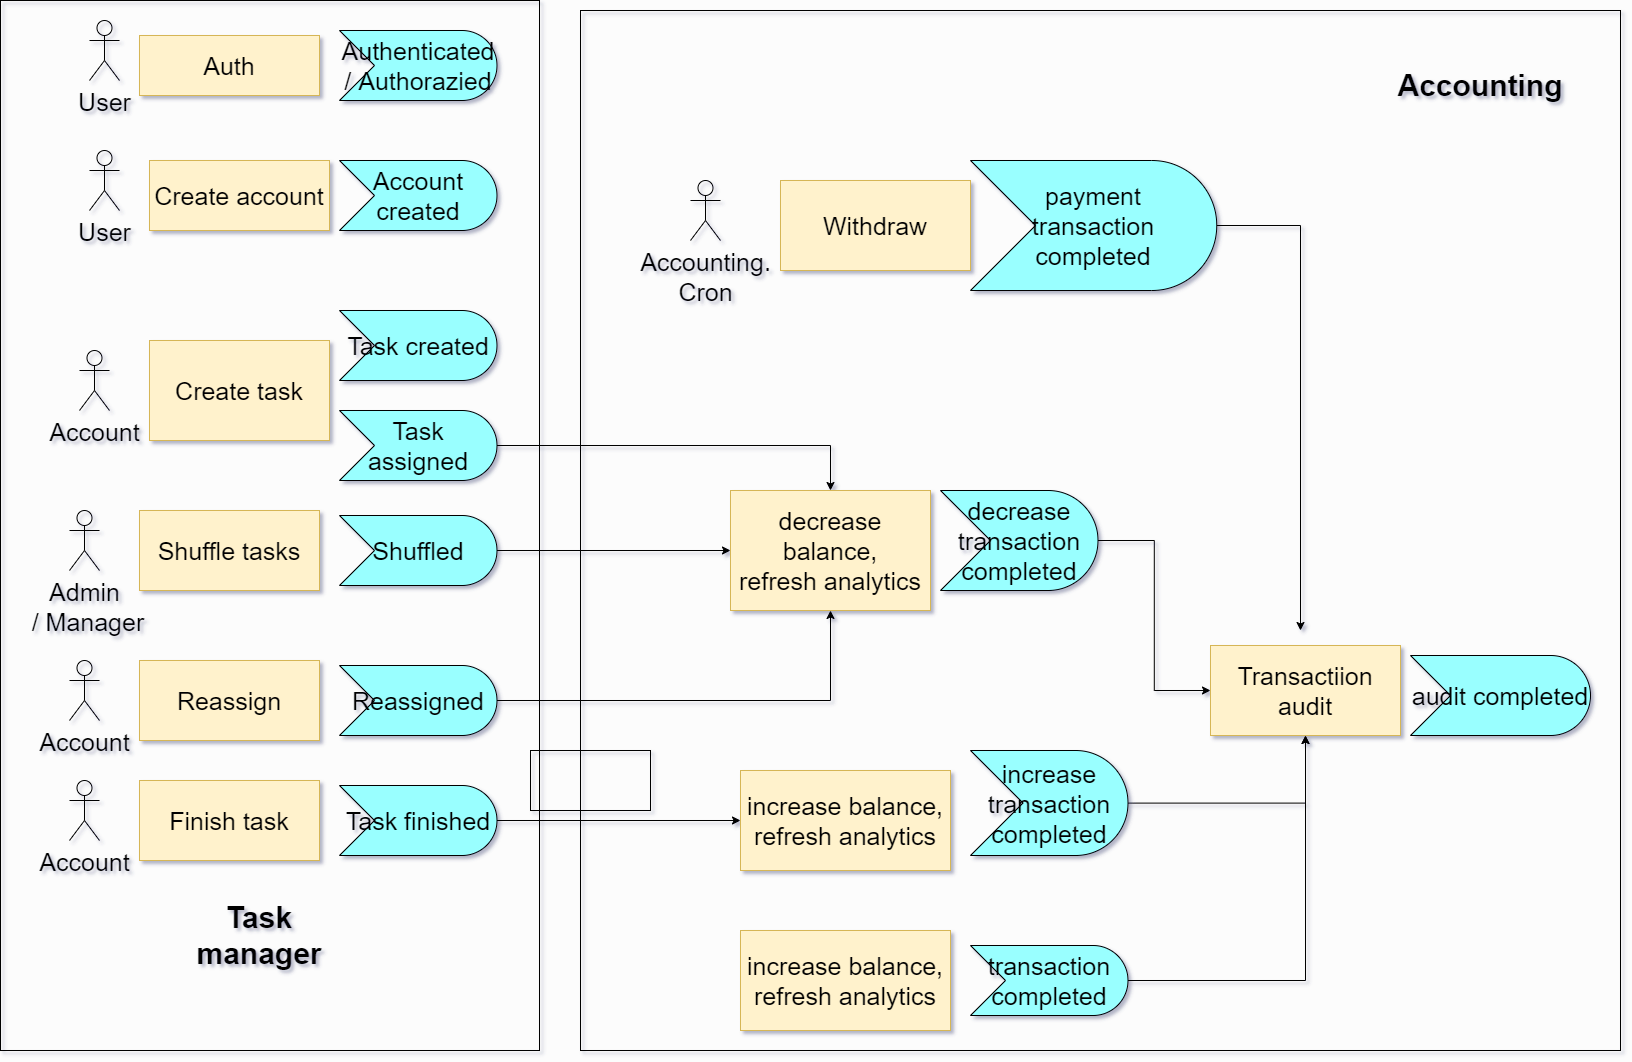

The diagram above was exported from draw.io. Its source (the exported page's mxGraphModel, read from the mxfile embedded in the PNG):
<mxGraphModel dx="2844" dy="2608" grid="1" gridSize="10" guides="1" tooltips="1" connect="1" arrows="1" fold="1" page="1" pageScale="1" pageWidth="850" pageHeight="1100" background="#FCFCFC" math="0" shadow="1">
  <root>
    <mxCell id="0" />
    <mxCell id="1" parent="0" />
    <mxCell id="Tb4EqJC_w-91zumWHJS9-67" value="" style="rounded=0;whiteSpace=wrap;html=1;fontSize=30;fillColor=none;" vertex="1" parent="1">
      <mxGeometry x="630" y="-1070" width="1040" height="1040" as="geometry" />
    </mxCell>
    <mxCell id="Tb4EqJC_w-91zumWHJS9-68" value="" style="rounded=0;whiteSpace=wrap;html=1;fontSize=25;fillColor=none;" vertex="1" parent="1">
      <mxGeometry x="50" y="-1080" width="539" height="1050" as="geometry" />
    </mxCell>
    <mxCell id="Tb4EqJC_w-91zumWHJS9-69" value="Account" style="shape=umlActor;verticalLabelPosition=bottom;verticalAlign=top;html=1;outlineConnect=0;fontSize=25;fillColor=none;" vertex="1" parent="1">
      <mxGeometry x="129" y="-730" width="30" height="60" as="geometry" />
    </mxCell>
    <mxCell id="Tb4EqJC_w-91zumWHJS9-70" value="Task created" style="html=1;outlineConnect=0;whiteSpace=wrap;fillColor=#99ffff;shape=mxgraph.archimate3.event;fontSize=25;" vertex="1" parent="1">
      <mxGeometry x="389" y="-770" width="157.5" height="70" as="geometry" />
    </mxCell>
    <mxCell id="Tb4EqJC_w-91zumWHJS9-71" style="edgeStyle=orthogonalEdgeStyle;rounded=0;orthogonalLoop=1;jettySize=auto;html=1;fontSize=25;" edge="1" parent="1" source="Tb4EqJC_w-91zumWHJS9-72" target="Tb4EqJC_w-91zumWHJS9-97">
      <mxGeometry relative="1" as="geometry" />
    </mxCell>
    <mxCell id="Tb4EqJC_w-91zumWHJS9-72" value="Task assigned" style="html=1;outlineConnect=0;whiteSpace=wrap;fillColor=#99ffff;shape=mxgraph.archimate3.event;fontSize=25;" vertex="1" parent="1">
      <mxGeometry x="389" y="-670" width="157.5" height="70" as="geometry" />
    </mxCell>
    <mxCell id="Tb4EqJC_w-91zumWHJS9-73" value="Create task" style="rounded=0;whiteSpace=wrap;html=1;fontSize=25;fillColor=#fff2cc;strokeColor=#d6b656;" vertex="1" parent="1">
      <mxGeometry x="199" y="-740" width="180" height="100" as="geometry" />
    </mxCell>
    <mxCell id="Tb4EqJC_w-91zumWHJS9-74" value="User" style="shape=umlActor;verticalLabelPosition=bottom;verticalAlign=top;html=1;outlineConnect=0;fontSize=25;fillColor=none;" vertex="1" parent="1">
      <mxGeometry x="139" y="-930" width="30" height="60" as="geometry" />
    </mxCell>
    <mxCell id="Tb4EqJC_w-91zumWHJS9-75" value="Account created" style="html=1;outlineConnect=0;whiteSpace=wrap;fillColor=#99ffff;shape=mxgraph.archimate3.event;fontSize=25;" vertex="1" parent="1">
      <mxGeometry x="389" y="-920" width="157.5" height="70" as="geometry" />
    </mxCell>
    <mxCell id="Tb4EqJC_w-91zumWHJS9-76" value="Create account" style="rounded=0;whiteSpace=wrap;html=1;fontSize=25;fillColor=#fff2cc;strokeColor=#d6b656;" vertex="1" parent="1">
      <mxGeometry x="199" y="-920" width="180" height="70" as="geometry" />
    </mxCell>
    <mxCell id="Tb4EqJC_w-91zumWHJS9-77" value="User" style="shape=umlActor;verticalLabelPosition=bottom;verticalAlign=top;html=1;outlineConnect=0;fontSize=25;fillColor=none;" vertex="1" parent="1">
      <mxGeometry x="139" y="-1060" width="30" height="60" as="geometry" />
    </mxCell>
    <mxCell id="Tb4EqJC_w-91zumWHJS9-78" value="Authenticated / Authorazied" style="html=1;outlineConnect=0;whiteSpace=wrap;fillColor=#99ffff;shape=mxgraph.archimate3.event;fontSize=25;" vertex="1" parent="1">
      <mxGeometry x="389" y="-1050" width="157.5" height="70" as="geometry" />
    </mxCell>
    <mxCell id="Tb4EqJC_w-91zumWHJS9-79" value="Auth" style="rounded=0;whiteSpace=wrap;html=1;fontSize=25;fillColor=#fff2cc;strokeColor=#d6b656;" vertex="1" parent="1">
      <mxGeometry x="189" y="-1045" width="180" height="60" as="geometry" />
    </mxCell>
    <mxCell id="Tb4EqJC_w-91zumWHJS9-80" value="Admin&lt;br&gt;&amp;nbsp;/ Manager" style="shape=umlActor;verticalLabelPosition=bottom;verticalAlign=top;html=1;outlineConnect=0;fontSize=25;fillColor=none;" vertex="1" parent="1">
      <mxGeometry x="119" y="-570" width="30" height="60" as="geometry" />
    </mxCell>
    <mxCell id="Tb4EqJC_w-91zumWHJS9-81" style="edgeStyle=orthogonalEdgeStyle;rounded=0;orthogonalLoop=1;jettySize=auto;html=1;fontSize=25;" edge="1" parent="1" source="Tb4EqJC_w-91zumWHJS9-82" target="Tb4EqJC_w-91zumWHJS9-97">
      <mxGeometry relative="1" as="geometry" />
    </mxCell>
    <mxCell id="Tb4EqJC_w-91zumWHJS9-82" value="Shuffled" style="html=1;outlineConnect=0;whiteSpace=wrap;fillColor=#99ffff;shape=mxgraph.archimate3.event;fontSize=25;" vertex="1" parent="1">
      <mxGeometry x="389" y="-565" width="157.5" height="70" as="geometry" />
    </mxCell>
    <mxCell id="Tb4EqJC_w-91zumWHJS9-83" value="Shuffle tasks" style="rounded=0;whiteSpace=wrap;html=1;fontSize=25;fillColor=#fff2cc;strokeColor=#d6b656;" vertex="1" parent="1">
      <mxGeometry x="189" y="-570" width="180" height="80" as="geometry" />
    </mxCell>
    <mxCell id="Tb4EqJC_w-91zumWHJS9-84" value="Account" style="shape=umlActor;verticalLabelPosition=bottom;verticalAlign=top;html=1;outlineConnect=0;fontSize=25;fillColor=none;" vertex="1" parent="1">
      <mxGeometry x="119" y="-420" width="30" height="60" as="geometry" />
    </mxCell>
    <mxCell id="Tb4EqJC_w-91zumWHJS9-85" style="edgeStyle=orthogonalEdgeStyle;rounded=0;orthogonalLoop=1;jettySize=auto;html=1;entryX=0.5;entryY=1;entryDx=0;entryDy=0;fontSize=25;" edge="1" parent="1" source="Tb4EqJC_w-91zumWHJS9-86" target="Tb4EqJC_w-91zumWHJS9-97">
      <mxGeometry relative="1" as="geometry" />
    </mxCell>
    <mxCell id="Tb4EqJC_w-91zumWHJS9-86" value="Reassigned" style="html=1;outlineConnect=0;whiteSpace=wrap;fillColor=#99ffff;shape=mxgraph.archimate3.event;fontSize=25;" vertex="1" parent="1">
      <mxGeometry x="389" y="-415" width="157.5" height="70" as="geometry" />
    </mxCell>
    <mxCell id="Tb4EqJC_w-91zumWHJS9-87" value="Reassign" style="rounded=0;whiteSpace=wrap;html=1;fontSize=25;fillColor=#fff2cc;strokeColor=#d6b656;" vertex="1" parent="1">
      <mxGeometry x="189" y="-420" width="180" height="80" as="geometry" />
    </mxCell>
    <mxCell id="Tb4EqJC_w-91zumWHJS9-88" value="Account" style="shape=umlActor;verticalLabelPosition=bottom;verticalAlign=top;html=1;outlineConnect=0;fontSize=25;fillColor=none;" vertex="1" parent="1">
      <mxGeometry x="119" y="-300" width="30" height="60" as="geometry" />
    </mxCell>
    <mxCell id="Tb4EqJC_w-91zumWHJS9-89" style="edgeStyle=orthogonalEdgeStyle;rounded=0;orthogonalLoop=1;jettySize=auto;html=1;entryX=0;entryY=0.5;entryDx=0;entryDy=0;fontSize=25;" edge="1" parent="1" source="Tb4EqJC_w-91zumWHJS9-90" target="Tb4EqJC_w-91zumWHJS9-94">
      <mxGeometry relative="1" as="geometry" />
    </mxCell>
    <mxCell id="Tb4EqJC_w-91zumWHJS9-90" value="Task finished" style="html=1;outlineConnect=0;whiteSpace=wrap;fillColor=#99ffff;shape=mxgraph.archimate3.event;fontSize=25;" vertex="1" parent="1">
      <mxGeometry x="389" y="-295" width="157.5" height="70" as="geometry" />
    </mxCell>
    <mxCell id="Tb4EqJC_w-91zumWHJS9-91" value="Finish task" style="rounded=0;whiteSpace=wrap;html=1;fontSize=25;fillColor=#fff2cc;strokeColor=#d6b656;" vertex="1" parent="1">
      <mxGeometry x="189" y="-300" width="180" height="80" as="geometry" />
    </mxCell>
    <mxCell id="Tb4EqJC_w-91zumWHJS9-92" style="edgeStyle=orthogonalEdgeStyle;rounded=0;orthogonalLoop=1;jettySize=auto;html=1;fontSize=30;" edge="1" parent="1" source="Tb4EqJC_w-91zumWHJS9-93" target="Tb4EqJC_w-91zumWHJS9-107">
      <mxGeometry relative="1" as="geometry" />
    </mxCell>
    <mxCell id="Tb4EqJC_w-91zumWHJS9-93" value="increase&lt;br&gt;transaction completed" style="html=1;outlineConnect=0;whiteSpace=wrap;fillColor=#99ffff;shape=mxgraph.archimate3.event;fontSize=25;" vertex="1" parent="1">
      <mxGeometry x="1020" y="-330" width="157.5" height="105" as="geometry" />
    </mxCell>
    <mxCell id="Tb4EqJC_w-91zumWHJS9-94" value="increase balance,&lt;br&gt;refresh analytics" style="rounded=0;whiteSpace=wrap;html=1;fontSize=25;fillColor=#fff2cc;strokeColor=#d6b656;" vertex="1" parent="1">
      <mxGeometry x="790" y="-310" width="210" height="100" as="geometry" />
    </mxCell>
    <mxCell id="Tb4EqJC_w-91zumWHJS9-95" style="edgeStyle=orthogonalEdgeStyle;rounded=0;orthogonalLoop=1;jettySize=auto;html=1;entryX=0;entryY=0.5;entryDx=0;entryDy=0;fontSize=30;" edge="1" parent="1" source="Tb4EqJC_w-91zumWHJS9-96" target="Tb4EqJC_w-91zumWHJS9-107">
      <mxGeometry relative="1" as="geometry" />
    </mxCell>
    <mxCell id="Tb4EqJC_w-91zumWHJS9-96" value="decrease transaction completed" style="html=1;outlineConnect=0;whiteSpace=wrap;fillColor=#99ffff;shape=mxgraph.archimate3.event;fontSize=25;" vertex="1" parent="1">
      <mxGeometry x="990" y="-590" width="157.5" height="100" as="geometry" />
    </mxCell>
    <mxCell id="Tb4EqJC_w-91zumWHJS9-97" value="decrease balance,&lt;br&gt;refresh analytics" style="rounded=0;whiteSpace=wrap;html=1;fontSize=25;fillColor=#fff2cc;strokeColor=#d6b656;" vertex="1" parent="1">
      <mxGeometry x="780" y="-590" width="200" height="120" as="geometry" />
    </mxCell>
    <mxCell id="Tb4EqJC_w-91zumWHJS9-98" value="&lt;font style=&quot;font-size: 30px;&quot;&gt;&lt;b&gt;Task manager&lt;/b&gt;&lt;/font&gt;" style="text;html=1;strokeColor=none;fillColor=none;align=center;verticalAlign=middle;whiteSpace=wrap;rounded=0;fontSize=25;" vertex="1" parent="1">
      <mxGeometry x="209" y="-180" width="200" height="70" as="geometry" />
    </mxCell>
    <mxCell id="Tb4EqJC_w-91zumWHJS9-99" style="edgeStyle=orthogonalEdgeStyle;rounded=0;orthogonalLoop=1;jettySize=auto;html=1;fontSize=30;entryX=0.5;entryY=1;entryDx=0;entryDy=0;" edge="1" parent="1" source="Tb4EqJC_w-91zumWHJS9-100" target="Tb4EqJC_w-91zumWHJS9-107">
      <mxGeometry relative="1" as="geometry">
        <mxPoint x="1360" y="-330" as="targetPoint" />
      </mxGeometry>
    </mxCell>
    <mxCell id="Tb4EqJC_w-91zumWHJS9-100" value="transaction completed" style="html=1;outlineConnect=0;whiteSpace=wrap;fillColor=#99ffff;shape=mxgraph.archimate3.event;fontSize=25;" vertex="1" parent="1">
      <mxGeometry x="1020" y="-135" width="157.5" height="70" as="geometry" />
    </mxCell>
    <mxCell id="Tb4EqJC_w-91zumWHJS9-101" value="increase balance,&lt;br&gt;refresh analytics" style="rounded=0;whiteSpace=wrap;html=1;fontSize=25;fillColor=#fff2cc;strokeColor=#d6b656;" vertex="1" parent="1">
      <mxGeometry x="790" y="-150" width="210" height="100" as="geometry" />
    </mxCell>
    <mxCell id="Tb4EqJC_w-91zumWHJS9-102" style="edgeStyle=orthogonalEdgeStyle;rounded=0;orthogonalLoop=1;jettySize=auto;html=1;fontSize=30;" edge="1" parent="1" source="Tb4EqJC_w-91zumWHJS9-103">
      <mxGeometry relative="1" as="geometry">
        <mxPoint x="1350" y="-450" as="targetPoint" />
      </mxGeometry>
    </mxCell>
    <mxCell id="Tb4EqJC_w-91zumWHJS9-103" value="payment&lt;br&gt;transaction completed" style="html=1;outlineConnect=0;whiteSpace=wrap;fillColor=#99ffff;shape=mxgraph.archimate3.event;fontSize=25;" vertex="1" parent="1">
      <mxGeometry x="1020" y="-920" width="246.25" height="130" as="geometry" />
    </mxCell>
    <mxCell id="Tb4EqJC_w-91zumWHJS9-104" value="Withdraw" style="rounded=0;whiteSpace=wrap;html=1;fontSize=25;fillColor=#fff2cc;strokeColor=#d6b656;" vertex="1" parent="1">
      <mxGeometry x="830" y="-900" width="190" height="90" as="geometry" />
    </mxCell>
    <mxCell id="Tb4EqJC_w-91zumWHJS9-105" value="Accounting.&lt;br&gt;Cron" style="shape=umlActor;verticalLabelPosition=bottom;verticalAlign=top;html=1;outlineConnect=0;fontSize=25;fillColor=none;" vertex="1" parent="1">
      <mxGeometry x="740" y="-900" width="30" height="60" as="geometry" />
    </mxCell>
    <mxCell id="Tb4EqJC_w-91zumWHJS9-106" value="audit completed" style="html=1;outlineConnect=0;whiteSpace=wrap;fillColor=#99ffff;shape=mxgraph.archimate3.event;fontSize=25;" vertex="1" parent="1">
      <mxGeometry x="1460" y="-425" width="180" height="80" as="geometry" />
    </mxCell>
    <mxCell id="Tb4EqJC_w-91zumWHJS9-107" value="Transactiion audit" style="rounded=0;whiteSpace=wrap;html=1;fontSize=25;fillColor=#fff2cc;strokeColor=#d6b656;" vertex="1" parent="1">
      <mxGeometry x="1260" y="-435" width="190" height="90" as="geometry" />
    </mxCell>
    <mxCell id="Tb4EqJC_w-91zumWHJS9-108" value="&lt;font style=&quot;font-size: 30px;&quot;&gt;&lt;b&gt;Accounting&lt;/b&gt;&lt;/font&gt;" style="text;html=1;strokeColor=none;fillColor=none;align=center;verticalAlign=middle;whiteSpace=wrap;rounded=0;fontSize=25;" vertex="1" parent="1">
      <mxGeometry x="1430" y="-1030" width="200" height="70" as="geometry" />
    </mxCell>
    <mxCell id="Tb4EqJC_w-91zumWHJS9-109" value="" style="rounded=0;whiteSpace=wrap;html=1;fontSize=30;fillColor=none;" vertex="1" parent="1">
      <mxGeometry x="580" y="-330" width="120" height="60" as="geometry" />
    </mxCell>
  </root>
</mxGraphModel>